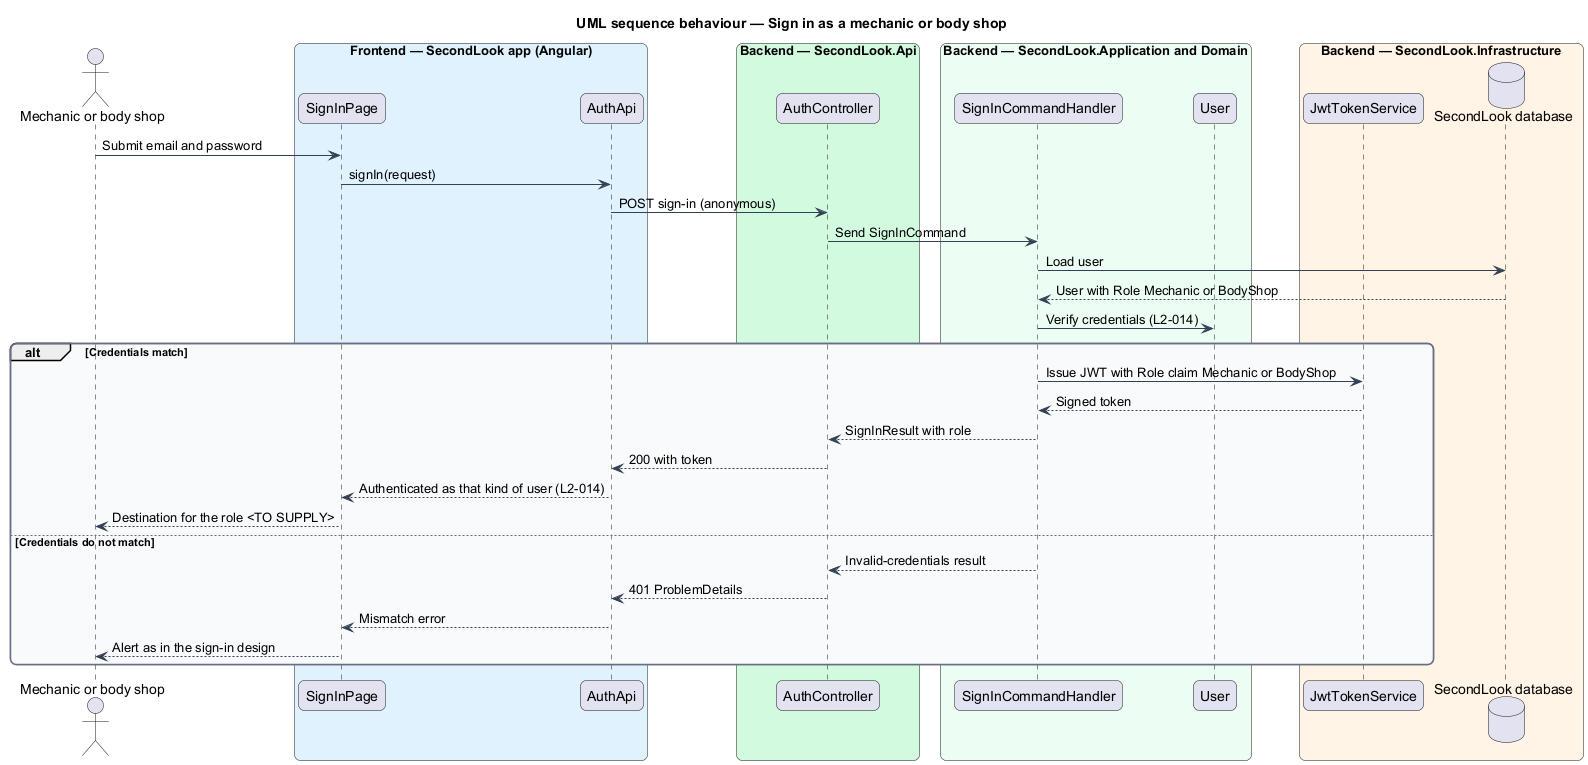

The diagram above was rendered by PlantUML. Its source (embedded in the PNG):
@startuml
title UML sequence behaviour — Sign in as a mechanic or body shop
skinparam backgroundColor #FFFFFF
skinparam shadowing false
skinparam roundcorner 12
skinparam defaultFontName Arial
skinparam ArrowColor #344054
skinparam rectangle {
  BorderColor #344054
  FontColor #101828
}
skinparam package {
  BorderColor #667085
  FontColor #101828
  BackgroundColor #F9FAFB
}
actor "Mechanic or body shop" as actor
box "Frontend — SecondLook app (Angular)" #E0F2FE
  participant "SignInPage" as page
  participant "AuthApi" as client
end box
box "Backend — SecondLook.Api" #D1FADF
  participant "AuthController" as controller
end box
box "Backend — SecondLook.Application and Domain" #ECFDF3
  participant "SignInCommandHandler" as handler
  participant "User" as user
end box
box "Backend — SecondLook.Infrastructure" #FFF4E5
  participant "JwtTokenService" as tokens
  database "SecondLook database" as db
end box
actor -> page : Submit email and password
page -> client : signIn(request)
client -> controller : POST sign-in (anonymous)
controller -> handler : Send SignInCommand
handler -> db : Load user
db --> handler : User with Role Mechanic or BodyShop
handler -> user : Verify credentials (L2-014)
alt Credentials match
  handler -> tokens : Issue JWT with Role claim Mechanic or BodyShop
  tokens --> handler : Signed token
  handler --> controller : SignInResult with role
  controller --> client : 200 with token
  client --> page : Authenticated as that kind of user (L2-014)
  page --> actor : Destination for the role <TO SUPPLY>
else Credentials do not match
  handler --> controller : Invalid-credentials result
  controller --> client : 401 ProblemDetails
  client --> page : Mismatch error
  page --> actor : Alert as in the sign-in design
end
@enduml